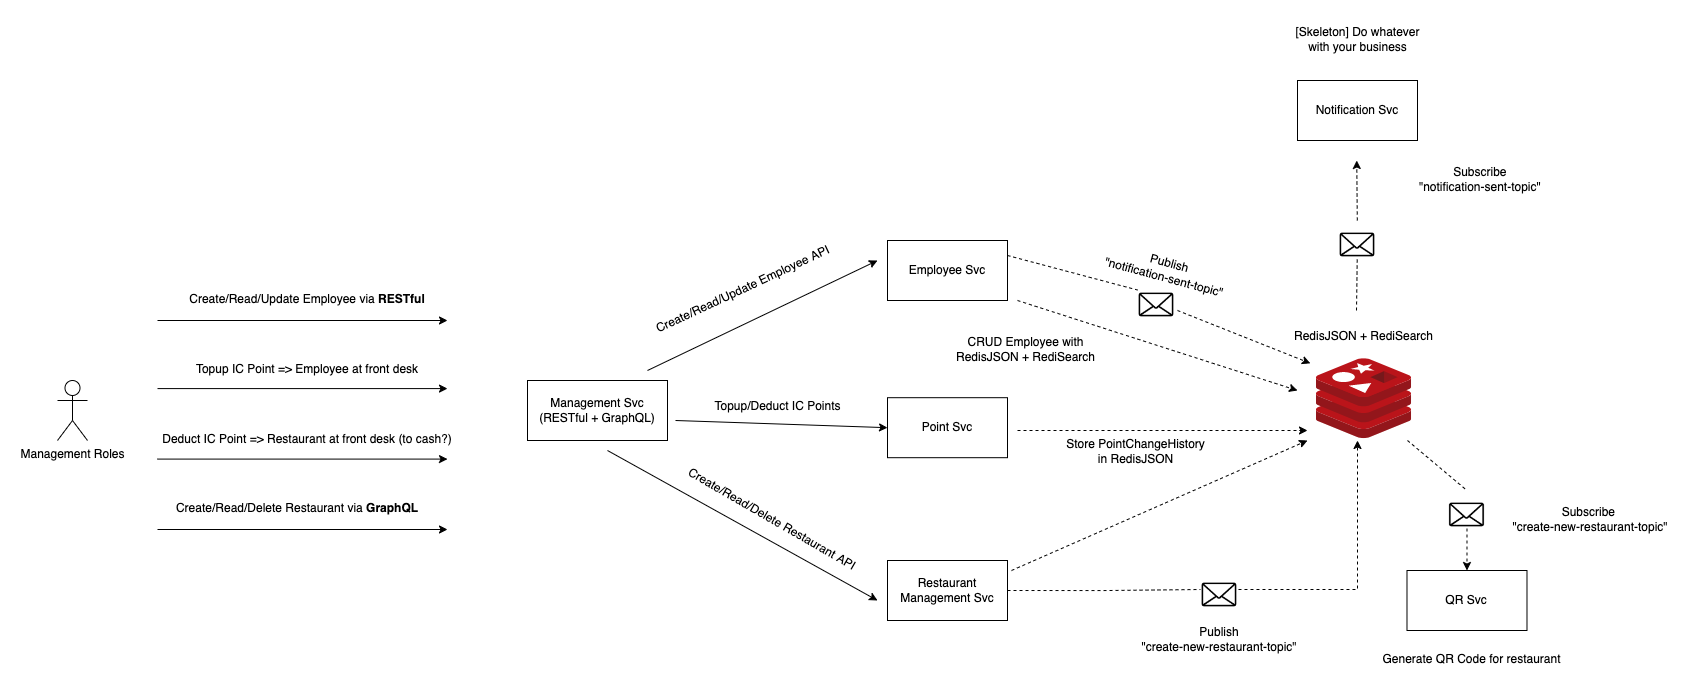

The diagram above was exported from draw.io. Its source (the exported page's mxGraphModel, read from the mxfile embedded in the PNG):
<mxGraphModel dx="1678" dy="2111" grid="1" gridSize="10" guides="1" tooltips="1" connect="1" arrows="1" fold="1" page="1" pageScale="1" pageWidth="827" pageHeight="1169" math="0" shadow="0">
  <root>
    <mxCell id="0" />
    <mxCell id="1" parent="0" />
    <mxCell id="xY_ceEIXU9RhKIsodM9T-4" value="Management Roles" style="shape=umlActor;verticalLabelPosition=bottom;verticalAlign=top;html=1;outlineConnect=0;" vertex="1" parent="1">
      <mxGeometry x="90" y="230" width="30" height="60" as="geometry" />
    </mxCell>
    <mxCell id="xY_ceEIXU9RhKIsodM9T-15" value="" style="endArrow=classic;html=1;rounded=0;startArrow=none;startFill=0;" edge="1" parent="1">
      <mxGeometry width="50" height="50" relative="1" as="geometry">
        <mxPoint x="680" y="220" as="sourcePoint" />
        <mxPoint x="910" y="110" as="targetPoint" />
      </mxGeometry>
    </mxCell>
    <mxCell id="xY_ceEIXU9RhKIsodM9T-19" value="Management Svc&lt;br&gt;(RESTful + GraphQL)" style="rounded=0;whiteSpace=wrap;html=1;" vertex="1" parent="1">
      <mxGeometry x="560" y="230" width="140" height="60" as="geometry" />
    </mxCell>
    <mxCell id="xY_ceEIXU9RhKIsodM9T-20" value="" style="endArrow=classic;html=1;rounded=0;" edge="1" parent="1">
      <mxGeometry width="50" height="50" relative="1" as="geometry">
        <mxPoint x="190" y="170" as="sourcePoint" />
        <mxPoint x="480" y="170" as="targetPoint" />
      </mxGeometry>
    </mxCell>
    <mxCell id="xY_ceEIXU9RhKIsodM9T-21" value="" style="endArrow=classic;html=1;rounded=0;" edge="1" parent="1">
      <mxGeometry width="50" height="50" relative="1" as="geometry">
        <mxPoint x="190" y="238.09" as="sourcePoint" />
        <mxPoint x="480" y="238.09" as="targetPoint" />
      </mxGeometry>
    </mxCell>
    <mxCell id="xY_ceEIXU9RhKIsodM9T-22" value="" style="endArrow=classic;html=1;rounded=0;" edge="1" parent="1">
      <mxGeometry width="50" height="50" relative="1" as="geometry">
        <mxPoint x="190" y="379" as="sourcePoint" />
        <mxPoint x="480" y="379" as="targetPoint" />
      </mxGeometry>
    </mxCell>
    <mxCell id="xY_ceEIXU9RhKIsodM9T-23" value="Create/Read/Delete Restaurant via &lt;b&gt;GraphQL&lt;/b&gt;" style="text;html=1;strokeColor=none;fillColor=none;align=center;verticalAlign=middle;whiteSpace=wrap;rounded=0;rotation=0;" vertex="1" parent="1">
      <mxGeometry x="180" y="339" width="300" height="37.19" as="geometry" />
    </mxCell>
    <mxCell id="xY_ceEIXU9RhKIsodM9T-24" value="" style="sketch=0;aspect=fixed;html=1;points=[];align=center;image;fontSize=12;image=img/lib/mscae/Cache_Redis_Product.svg;imageBackground=default;" vertex="1" parent="1">
      <mxGeometry x="1348.8899999999999" y="208.19000000000005" width="95.23" height="80" as="geometry" />
    </mxCell>
    <mxCell id="xY_ceEIXU9RhKIsodM9T-25" value="RedisJSON + RediSearch" style="text;html=1;strokeColor=none;fillColor=none;align=center;verticalAlign=middle;whiteSpace=wrap;rounded=0;rotation=0;" vertex="1" parent="1">
      <mxGeometry x="1310" y="167.19000000000005" width="173" height="37.19" as="geometry" />
    </mxCell>
    <mxCell id="xY_ceEIXU9RhKIsodM9T-26" value="Create/Read/Update Employee via &lt;b&gt;RESTful&lt;/b&gt;" style="text;html=1;strokeColor=none;fillColor=none;align=center;verticalAlign=middle;whiteSpace=wrap;rounded=0;rotation=0;" vertex="1" parent="1">
      <mxGeometry x="190" y="130" width="300" height="37.19" as="geometry" />
    </mxCell>
    <mxCell id="xY_ceEIXU9RhKIsodM9T-27" value="" style="endArrow=classic;html=1;rounded=0;" edge="1" parent="1">
      <mxGeometry width="50" height="50" relative="1" as="geometry">
        <mxPoint x="190" y="308.59000000000015" as="sourcePoint" />
        <mxPoint x="480" y="308.59000000000015" as="targetPoint" />
      </mxGeometry>
    </mxCell>
    <mxCell id="xY_ceEIXU9RhKIsodM9T-28" value="Topup IC Point =&amp;gt; Employee at front desk" style="text;html=1;strokeColor=none;fillColor=none;align=center;verticalAlign=middle;whiteSpace=wrap;rounded=0;rotation=0;" vertex="1" parent="1">
      <mxGeometry x="190" y="200" width="300" height="37.19" as="geometry" />
    </mxCell>
    <mxCell id="xY_ceEIXU9RhKIsodM9T-29" value="Deduct IC Point =&amp;gt; Restaurant at front desk (to cash?)" style="text;html=1;strokeColor=none;fillColor=none;align=center;verticalAlign=middle;whiteSpace=wrap;rounded=0;rotation=0;" vertex="1" parent="1">
      <mxGeometry x="190" y="270" width="300" height="37.19" as="geometry" />
    </mxCell>
    <mxCell id="xY_ceEIXU9RhKIsodM9T-30" value="Employee Svc" style="rounded=0;whiteSpace=wrap;html=1;" vertex="1" parent="1">
      <mxGeometry x="920" y="90" width="120" height="60" as="geometry" />
    </mxCell>
    <mxCell id="xY_ceEIXU9RhKIsodM9T-31" value="Notification Svc" style="rounded=0;whiteSpace=wrap;html=1;" vertex="1" parent="1">
      <mxGeometry x="1330" y="-70" width="120" height="60" as="geometry" />
    </mxCell>
    <mxCell id="xY_ceEIXU9RhKIsodM9T-33" value="" style="endArrow=classic;html=1;rounded=0;dashed=1;startArrow=none;" edge="1" parent="1" source="xY_ceEIXU9RhKIsodM9T-35">
      <mxGeometry width="50" height="50" relative="1" as="geometry">
        <mxPoint x="1389" y="160" as="sourcePoint" />
        <mxPoint x="1389.2299999999998" y="10" as="targetPoint" />
      </mxGeometry>
    </mxCell>
    <mxCell id="xY_ceEIXU9RhKIsodM9T-35" value="" style="shape=image;html=1;verticalAlign=top;verticalLabelPosition=bottom;labelBackgroundColor=#ffffff;imageAspect=0;aspect=fixed;image=https://cdn4.iconfinder.com/data/icons/app-custom-ui-1/48/Envelope-128.png" vertex="1" parent="1">
      <mxGeometry x="1371" y="70" width="38" height="38" as="geometry" />
    </mxCell>
    <mxCell id="xY_ceEIXU9RhKIsodM9T-36" value="" style="endArrow=none;html=1;rounded=0;dashed=1;" edge="1" parent="1" target="xY_ceEIXU9RhKIsodM9T-35">
      <mxGeometry width="50" height="50" relative="1" as="geometry">
        <mxPoint x="1389.0000000000005" y="160" as="sourcePoint" />
        <mxPoint x="1389.2299999999996" y="10" as="targetPoint" />
      </mxGeometry>
    </mxCell>
    <mxCell id="xY_ceEIXU9RhKIsodM9T-37" value="Subscribe &lt;br&gt;&quot;notification-sent-topic&quot;&amp;nbsp;" style="text;html=1;strokeColor=none;fillColor=none;align=center;verticalAlign=middle;whiteSpace=wrap;rounded=0;rotation=0;" vertex="1" parent="1">
      <mxGeometry x="1444.12" y="10" width="140.97" height="37.19" as="geometry" />
    </mxCell>
    <mxCell id="xY_ceEIXU9RhKIsodM9T-38" value="[Skeleton] Do whatever with your business" style="text;html=1;strokeColor=none;fillColor=none;align=center;verticalAlign=middle;whiteSpace=wrap;rounded=0;rotation=0;" vertex="1" parent="1">
      <mxGeometry x="1319.52" y="-130" width="140.97" height="37.19" as="geometry" />
    </mxCell>
    <mxCell id="xY_ceEIXU9RhKIsodM9T-39" value="Publish&lt;br&gt;&quot;notification-sent-topic&quot;&amp;nbsp;" style="text;html=1;strokeColor=none;fillColor=none;align=center;verticalAlign=middle;whiteSpace=wrap;rounded=0;rotation=15;" vertex="1" parent="1">
      <mxGeometry x="1130" y="101.41" width="140.97" height="37.19" as="geometry" />
    </mxCell>
    <mxCell id="xY_ceEIXU9RhKIsodM9T-41" value="" style="endArrow=classic;html=1;rounded=0;startArrow=none;startFill=0;dashed=1;entryX=-0.063;entryY=0.058;entryDx=0;entryDy=0;entryPerimeter=0;" edge="1" parent="1" target="xY_ceEIXU9RhKIsodM9T-24">
      <mxGeometry width="50" height="50" relative="1" as="geometry">
        <mxPoint x="1210" y="160" as="sourcePoint" />
        <mxPoint x="1370" y="340" as="targetPoint" />
      </mxGeometry>
    </mxCell>
    <mxCell id="xY_ceEIXU9RhKIsodM9T-42" value="" style="shape=image;html=1;verticalAlign=top;verticalLabelPosition=bottom;labelBackgroundColor=#ffffff;imageAspect=0;aspect=fixed;image=https://cdn4.iconfinder.com/data/icons/app-custom-ui-1/48/Envelope-128.png" vertex="1" parent="1">
      <mxGeometry x="1170" y="130" width="38" height="38" as="geometry" />
    </mxCell>
    <mxCell id="xY_ceEIXU9RhKIsodM9T-43" value="" style="endArrow=none;html=1;rounded=0;startArrow=none;startFill=0;dashed=1;exitX=1;exitY=0.25;exitDx=0;exitDy=0;entryX=0;entryY=0.25;entryDx=0;entryDy=0;" edge="1" parent="1" source="xY_ceEIXU9RhKIsodM9T-30" target="xY_ceEIXU9RhKIsodM9T-42">
      <mxGeometry width="50" height="50" relative="1" as="geometry">
        <mxPoint x="1040.0000000000005" y="105" as="sourcePoint" />
        <mxPoint x="1342.8905099999993" y="212.82999999999993" as="targetPoint" />
      </mxGeometry>
    </mxCell>
    <mxCell id="xY_ceEIXU9RhKIsodM9T-44" value="" style="endArrow=classic;html=1;rounded=0;startArrow=none;startFill=0;dashed=1;" edge="1" parent="1">
      <mxGeometry width="50" height="50" relative="1" as="geometry">
        <mxPoint x="1050" y="150" as="sourcePoint" />
        <mxPoint x="1330" y="240" as="targetPoint" />
      </mxGeometry>
    </mxCell>
    <mxCell id="xY_ceEIXU9RhKIsodM9T-45" value="CRUD Employee with RedisJSON + RediSearch" style="text;html=1;strokeColor=none;fillColor=none;align=center;verticalAlign=middle;whiteSpace=wrap;rounded=0;rotation=0;" vertex="1" parent="1">
      <mxGeometry x="987" y="179.99999999999994" width="143" height="37.19" as="geometry" />
    </mxCell>
    <mxCell id="xY_ceEIXU9RhKIsodM9T-46" value="QR Svc" style="rounded=0;whiteSpace=wrap;html=1;" vertex="1" parent="1">
      <mxGeometry x="1439.49" y="420" width="120" height="60" as="geometry" />
    </mxCell>
    <mxCell id="xY_ceEIXU9RhKIsodM9T-48" value="Subscribe &lt;br&gt;&quot;create-new-restaurant-topic&quot;" style="text;html=1;strokeColor=none;fillColor=none;align=center;verticalAlign=middle;whiteSpace=wrap;rounded=0;rotation=0;" vertex="1" parent="1">
      <mxGeometry x="1543.12" y="350" width="160" height="37.19" as="geometry" />
    </mxCell>
    <mxCell id="xY_ceEIXU9RhKIsodM9T-49" value="" style="endArrow=classic;html=1;rounded=0;startArrow=none;startFill=0;dashed=1;entryX=0.5;entryY=0;entryDx=0;entryDy=0;" edge="1" parent="1" source="xY_ceEIXU9RhKIsodM9T-50" target="xY_ceEIXU9RhKIsodM9T-46">
      <mxGeometry width="50" height="50" relative="1" as="geometry">
        <mxPoint x="1499" y="320" as="sourcePoint" />
        <mxPoint x="1431.9526099999998" y="387.19000000000005" as="targetPoint" />
      </mxGeometry>
    </mxCell>
    <mxCell id="xY_ceEIXU9RhKIsodM9T-50" value="" style="shape=image;html=1;verticalAlign=top;verticalLabelPosition=bottom;labelBackgroundColor=#ffffff;imageAspect=0;aspect=fixed;image=https://cdn4.iconfinder.com/data/icons/app-custom-ui-1/48/Envelope-128.png" vertex="1" parent="1">
      <mxGeometry x="1480.49" y="340" width="38" height="38" as="geometry" />
    </mxCell>
    <mxCell id="xY_ceEIXU9RhKIsodM9T-51" value="" style="endArrow=none;html=1;rounded=0;startArrow=none;startFill=0;dashed=1;entryX=0.5;entryY=0;entryDx=0;entryDy=0;" edge="1" parent="1" target="xY_ceEIXU9RhKIsodM9T-50">
      <mxGeometry width="50" height="50" relative="1" as="geometry">
        <mxPoint x="1440" y="290" as="sourcePoint" />
        <mxPoint x="1499.4899999999993" y="420" as="targetPoint" />
      </mxGeometry>
    </mxCell>
    <mxCell id="xY_ceEIXU9RhKIsodM9T-52" value="Generate QR Code for restaurant" style="text;html=1;strokeColor=none;fillColor=none;align=center;verticalAlign=middle;whiteSpace=wrap;rounded=0;rotation=0;" vertex="1" parent="1">
      <mxGeometry x="1409" y="490" width="190.97" height="37.19" as="geometry" />
    </mxCell>
    <mxCell id="xY_ceEIXU9RhKIsodM9T-54" value="Point Svc" style="rounded=0;whiteSpace=wrap;html=1;" vertex="1" parent="1">
      <mxGeometry x="920" y="247.19" width="120" height="60" as="geometry" />
    </mxCell>
    <mxCell id="xY_ceEIXU9RhKIsodM9T-55" value="" style="endArrow=classic;html=1;rounded=0;startArrow=none;startFill=0;exitX=1;exitY=0.5;exitDx=0;exitDy=0;entryX=0;entryY=0.5;entryDx=0;entryDy=0;" edge="1" parent="1" target="xY_ceEIXU9RhKIsodM9T-54">
      <mxGeometry width="50" height="50" relative="1" as="geometry">
        <mxPoint x="708" y="270" as="sourcePoint" />
        <mxPoint x="910" y="310" as="targetPoint" />
      </mxGeometry>
    </mxCell>
    <mxCell id="xY_ceEIXU9RhKIsodM9T-56" value="Create/Read/Update Employee API" style="text;html=1;strokeColor=none;fillColor=none;align=center;verticalAlign=middle;whiteSpace=wrap;rounded=0;rotation=-25;" vertex="1" parent="1">
      <mxGeometry x="670" y="120" width="211" height="37.19" as="geometry" />
    </mxCell>
    <mxCell id="xY_ceEIXU9RhKIsodM9T-57" value="Topup/Deduct IC Points" style="text;html=1;strokeColor=none;fillColor=none;align=center;verticalAlign=middle;whiteSpace=wrap;rounded=0;rotation=0;" vertex="1" parent="1">
      <mxGeometry x="725.47" y="237.19" width="171" height="37.19" as="geometry" />
    </mxCell>
    <mxCell id="xY_ceEIXU9RhKIsodM9T-58" value="" style="endArrow=classic;html=1;rounded=0;startArrow=none;startFill=0;dashed=1;" edge="1" parent="1">
      <mxGeometry width="50" height="50" relative="1" as="geometry">
        <mxPoint x="1050" y="280" as="sourcePoint" />
        <mxPoint x="1340" y="280" as="targetPoint" />
      </mxGeometry>
    </mxCell>
    <mxCell id="xY_ceEIXU9RhKIsodM9T-59" value="Store PointChangeHistory&lt;br&gt;in RedisJSON&lt;br&gt;" style="text;html=1;strokeColor=none;fillColor=none;align=center;verticalAlign=middle;whiteSpace=wrap;rounded=0;rotation=0;" vertex="1" parent="1">
      <mxGeometry x="1097" y="282.80999999999995" width="143" height="37.19" as="geometry" />
    </mxCell>
    <mxCell id="xY_ceEIXU9RhKIsodM9T-65" style="edgeStyle=orthogonalEdgeStyle;rounded=0;orthogonalLoop=1;jettySize=auto;html=1;exitX=1;exitY=0.5;exitDx=0;exitDy=0;dashed=1;startArrow=none;" edge="1" parent="1" source="xY_ceEIXU9RhKIsodM9T-66">
      <mxGeometry relative="1" as="geometry">
        <mxPoint x="1389.9999999999995" y="290" as="targetPoint" />
      </mxGeometry>
    </mxCell>
    <mxCell id="xY_ceEIXU9RhKIsodM9T-60" value="Restaurant Management Svc" style="rounded=0;whiteSpace=wrap;html=1;" vertex="1" parent="1">
      <mxGeometry x="920" y="410" width="120" height="60" as="geometry" />
    </mxCell>
    <mxCell id="xY_ceEIXU9RhKIsodM9T-61" value="" style="endArrow=classic;html=1;rounded=0;startArrow=none;startFill=0;" edge="1" parent="1">
      <mxGeometry width="50" height="50" relative="1" as="geometry">
        <mxPoint x="640" y="300" as="sourcePoint" />
        <mxPoint x="910" y="450" as="targetPoint" />
      </mxGeometry>
    </mxCell>
    <mxCell id="xY_ceEIXU9RhKIsodM9T-63" value="Create/Read/Delete Restaurant API" style="text;html=1;strokeColor=none;fillColor=none;align=center;verticalAlign=middle;whiteSpace=wrap;rounded=0;rotation=30;" vertex="1" parent="1">
      <mxGeometry x="700" y="350" width="210" height="37.19" as="geometry" />
    </mxCell>
    <mxCell id="xY_ceEIXU9RhKIsodM9T-64" value="" style="endArrow=classic;html=1;rounded=0;startArrow=none;startFill=0;dashed=1;" edge="1" parent="1">
      <mxGeometry width="50" height="50" relative="1" as="geometry">
        <mxPoint x="1043.9999999999995" y="420" as="sourcePoint" />
        <mxPoint x="1340" y="290" as="targetPoint" />
      </mxGeometry>
    </mxCell>
    <mxCell id="xY_ceEIXU9RhKIsodM9T-66" value="" style="shape=image;html=1;verticalAlign=top;verticalLabelPosition=bottom;labelBackgroundColor=#ffffff;imageAspect=0;aspect=fixed;image=https://cdn4.iconfinder.com/data/icons/app-custom-ui-1/48/Envelope-128.png" vertex="1" parent="1">
      <mxGeometry x="1232.97" y="420" width="38" height="38" as="geometry" />
    </mxCell>
    <mxCell id="xY_ceEIXU9RhKIsodM9T-67" value="" style="edgeStyle=orthogonalEdgeStyle;rounded=0;orthogonalLoop=1;jettySize=auto;html=1;exitX=1;exitY=0.5;exitDx=0;exitDy=0;dashed=1;endArrow=none;" edge="1" parent="1" source="xY_ceEIXU9RhKIsodM9T-60" target="xY_ceEIXU9RhKIsodM9T-66">
      <mxGeometry relative="1" as="geometry">
        <mxPoint x="1389.9999999999995" y="290" as="targetPoint" />
        <mxPoint x="1039.9999999999995" y="440" as="sourcePoint" />
      </mxGeometry>
    </mxCell>
    <mxCell id="xY_ceEIXU9RhKIsodM9T-68" value="Publish&lt;br&gt;&quot;create-new-restaurant-topic&quot;" style="text;html=1;strokeColor=none;fillColor=none;align=center;verticalAlign=middle;whiteSpace=wrap;rounded=0;rotation=0;" vertex="1" parent="1">
      <mxGeometry x="1171.97" y="470" width="160" height="37.19" as="geometry" />
    </mxCell>
  </root>
</mxGraphModel>